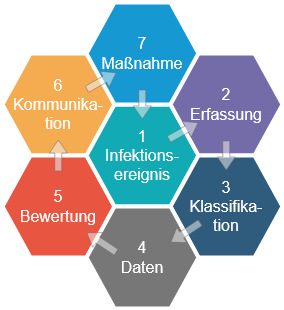

The diagram above was exported from draw.io. Its source (the exported page's mxGraphModel, read from the mxfile embedded in the PNG):
<mxGraphModel dx="695" dy="469" grid="1" gridSize="10" guides="1" tooltips="1" connect="1" arrows="1" fold="1" page="0" pageScale="1" pageWidth="1600" pageHeight="900" math="0" shadow="0">
  <root>
    <mxCell id="0" />
    <mxCell id="1" parent="0" />
    <mxCell id="lVLPPO7EpNuJ6z1s8iG7-1" value="&lt;div&gt;6&lt;/div&gt;&lt;div&gt;Kommunika-tion&lt;br&gt;&lt;/div&gt;" style="shape=hexagon;strokeWidth=4;html=1;fillColor=#F5AB50;strokeColor=#ffffff;shadow=0;fontSize=16;fontColor=#FFFFFF;align=center;fontStyle=0;whiteSpace=wrap;spacing=10;rounded=0;" vertex="1" parent="1">
      <mxGeometry x="60" y="101" width="112" height="102" as="geometry" />
    </mxCell>
    <mxCell id="lVLPPO7EpNuJ6z1s8iG7-2" value="&lt;div&gt;5 &lt;br&gt;&lt;/div&gt;&lt;div&gt;Bewertung&lt;br&gt;&lt;/div&gt;" style="shape=hexagon;strokeWidth=4;html=1;fillColor=#E85642;strokeColor=#ffffff;shadow=0;fontSize=16;fontColor=#FFFFFF;align=center;fontStyle=0;whiteSpace=wrap;spacing=10;rounded=0;" vertex="1" parent="1">
      <mxGeometry x="60" y="203" width="112" height="102" as="geometry" />
    </mxCell>
    <mxCell id="lVLPPO7EpNuJ6z1s8iG7-3" value="&lt;div style=&quot;font-size: 16px;&quot;&gt;1&lt;/div&gt;&lt;div style=&quot;font-size: 16px;&quot;&gt;Infektions-&lt;/div&gt;&lt;div style=&quot;font-size: 16px;&quot;&gt;ereignis&lt;/div&gt;" style="shape=hexagon;strokeWidth=4;html=1;fillColor=#12AAB5;strokeColor=#ffffff;shadow=0;fontSize=16;fontColor=#FFFFFF;align=center;fontStyle=0;whiteSpace=wrap;spacing=10;rounded=0;" vertex="1" parent="1">
      <mxGeometry x="144" y="152" width="112" height="102" as="geometry" />
    </mxCell>
    <mxCell id="lVLPPO7EpNuJ6z1s8iG7-4" value="&lt;div&gt;7&lt;/div&gt;&lt;div&gt;Maßnahme&lt;br&gt;&lt;/div&gt;" style="shape=hexagon;strokeWidth=4;html=1;fillColor=#1699D3;strokeColor=#ffffff;shadow=0;fontSize=16;fontColor=#FFFFFF;align=center;fontStyle=0;whiteSpace=wrap;spacing=10;rounded=0;" vertex="1" parent="1">
      <mxGeometry x="144" y="50" width="112" height="102" as="geometry" />
    </mxCell>
    <mxCell id="lVLPPO7EpNuJ6z1s8iG7-5" value="&lt;div&gt;2&lt;/div&gt;&lt;div&gt;Erfassung&lt;/div&gt;" style="shape=hexagon;strokeWidth=4;html=1;fillColor=#736CA8;strokeColor=#ffffff;shadow=0;fontSize=16;fontColor=#FFFFFF;align=center;fontStyle=0;whiteSpace=wrap;spacing=10;rounded=0;" vertex="1" parent="1">
      <mxGeometry x="228" y="101" width="112" height="102" as="geometry" />
    </mxCell>
    <mxCell id="lVLPPO7EpNuJ6z1s8iG7-6" value="&lt;div&gt;3 &lt;br&gt;&lt;/div&gt;&lt;div&gt;Klassifika-tion&lt;br&gt;&lt;/div&gt;" style="shape=hexagon;strokeWidth=4;html=1;fillColor=#2F5B7C;strokeColor=#ffffff;shadow=0;fontSize=16;fontColor=#FFFFFF;align=center;fontStyle=0;whiteSpace=wrap;spacing=10;rounded=0;" vertex="1" parent="1">
      <mxGeometry x="228" y="203" width="112" height="102" as="geometry" />
    </mxCell>
    <mxCell id="lVLPPO7EpNuJ6z1s8iG7-7" value="&lt;div&gt;4&lt;/div&gt;&lt;div&gt;Daten&lt;br&gt;&lt;/div&gt;" style="shape=hexagon;strokeWidth=4;html=1;fillColor=#777777;strokeColor=#ffffff;shadow=0;fontSize=16;fontColor=#FFFFFF;align=center;fontStyle=0;whiteSpace=wrap;spacing=10;rounded=0;" vertex="1" parent="1">
      <mxGeometry x="144" y="254" width="112" height="102" as="geometry" />
    </mxCell>
    <mxCell id="lVLPPO7EpNuJ6z1s8iG7-8" value="" style="shape=flexArrow;endArrow=classic;html=1;rounded=0;endWidth=10;endSize=4.0095238095238095;width=7;opacity=50;strokeColor=#666666;startWidth=20;fillColor=#f5f5f5;" edge="1" parent="1">
      <mxGeometry width="50" height="50" relative="1" as="geometry">
        <mxPoint x="226" y="187" as="sourcePoint" />
        <mxPoint x="256" y="170" as="targetPoint" />
      </mxGeometry>
    </mxCell>
    <mxCell id="lVLPPO7EpNuJ6z1s8iG7-9" value="" style="shape=flexArrow;endArrow=classic;html=1;rounded=0;endWidth=10;endSize=4.0095238095238095;width=7;opacity=50;strokeColor=#666666;startWidth=20;fillColor=#f5f5f5;" edge="1" parent="1">
      <mxGeometry width="50" height="50" relative="1" as="geometry">
        <mxPoint x="115.80000000000001" y="219" as="sourcePoint" />
        <mxPoint x="115.80000000000001" y="187" as="targetPoint" />
      </mxGeometry>
    </mxCell>
    <mxCell id="lVLPPO7EpNuJ6z1s8iG7-11" value="" style="shape=flexArrow;endArrow=classic;html=1;rounded=0;endWidth=10;endSize=4.0095238095238095;width=7;opacity=50;strokeColor=#666666;startWidth=20;fillColor=#f5f5f5;" edge="1" parent="1">
      <mxGeometry width="50" height="50" relative="1" as="geometry">
        <mxPoint x="258" y="270" as="sourcePoint" />
        <mxPoint x="228" y="290" as="targetPoint" />
      </mxGeometry>
    </mxCell>
    <mxCell id="lVLPPO7EpNuJ6z1s8iG7-12" value="" style="shape=flexArrow;endArrow=classic;html=1;rounded=0;endWidth=10;endSize=4.0095238095238095;width=7;opacity=50;strokeColor=#666666;startWidth=20;fillColor=#f5f5f5;" edge="1" parent="1">
      <mxGeometry width="50" height="50" relative="1" as="geometry">
        <mxPoint x="174" y="300" as="sourcePoint" />
        <mxPoint x="144" y="280" as="targetPoint" />
      </mxGeometry>
    </mxCell>
    <mxCell id="lVLPPO7EpNuJ6z1s8iG7-13" value="" style="shape=flexArrow;endArrow=classic;html=1;rounded=0;endWidth=10;endSize=4.0095238095238095;width=7;opacity=50;strokeColor=#666666;startWidth=20;fillColor=#f5f5f5;" edge="1" parent="1">
      <mxGeometry width="50" height="50" relative="1" as="geometry">
        <mxPoint x="283.8" y="188" as="sourcePoint" />
        <mxPoint x="283.8" y="218" as="targetPoint" />
      </mxGeometry>
    </mxCell>
    <mxCell id="lVLPPO7EpNuJ6z1s8iG7-14" value="" style="shape=flexArrow;endArrow=classic;html=1;rounded=0;endWidth=10;endSize=4.0095238095238095;width=7;opacity=50;strokeColor=#666666;startWidth=20;fillColor=#f5f5f5;" edge="1" parent="1">
      <mxGeometry width="50" height="50" relative="1" as="geometry">
        <mxPoint x="199.8" y="137" as="sourcePoint" />
        <mxPoint x="199.8" y="167" as="targetPoint" />
      </mxGeometry>
    </mxCell>
    <mxCell id="lVLPPO7EpNuJ6z1s8iG7-15" value="" style="shape=flexArrow;endArrow=classic;html=1;rounded=0;endWidth=10;endSize=4.0095238095238095;width=7;opacity=50;strokeColor=#666666;startWidth=20;fillColor=#f5f5f5;" edge="1" parent="1">
      <mxGeometry width="50" height="50" relative="1" as="geometry">
        <mxPoint x="144" y="137" as="sourcePoint" />
        <mxPoint x="174" y="120" as="targetPoint" />
      </mxGeometry>
    </mxCell>
  </root>
</mxGraphModel>